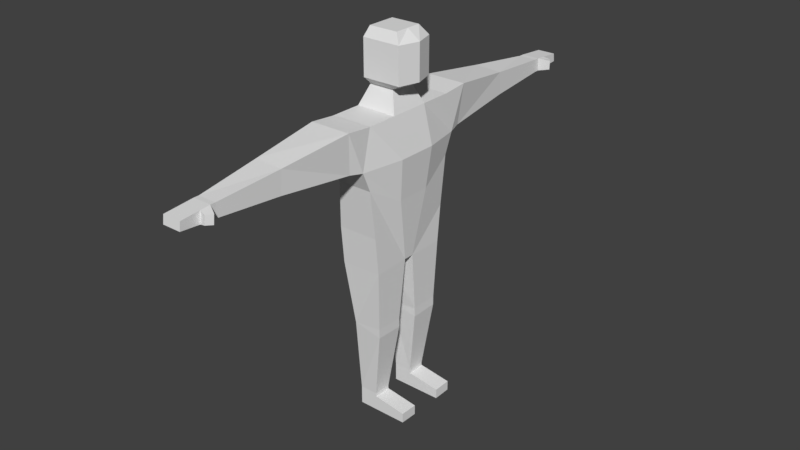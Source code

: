 # Source: testCharacter.blend  (saved by Blender 2.79.0; exported with 4.5.12 LTS)
import bpy
from mathutils import Matrix  # noqa: F401  (used for matrix-valued properties, if any)

bpy.ops.wm.read_factory_settings(use_empty=True)
scene = bpy.context.scene
scene.name = 'Scene'

# ---- collections
col_collection_1 = bpy.data.collections.new('Collection 1'); scene.collection.children.link(col_collection_1)

# ---- materials (node trees are filled in below, after node groups)
mat_material = bpy.data.materials.new('Material')
mat_material.alpha_threshold = 0.0
mat_material.use_transparent_shadow = False
mat_material.roughness = 0.5
mat_material.line_color = (0.0, 0.0, 0.0, 1.0)

# ---- material node trees

# ---- world
world_world = bpy.data.worlds.new('World'); scene.world = world_world
world_world.color = (0.05088, 0.05088, 0.05088)
world_world.use_sun_shadow = False
world_world.sun_shadow_jitter_overblur = 0.0
world_world.cycles.sampling_method = 'MANUAL'

# ---- meshes
me_cube_011 = bpy.data.meshes.new('Cube.011')
me_cube_011.from_pydata([(0.4158, 0.3314, 1.446), (0.4158, -0.3314, 1.446), (0.4158, 0.3314, 2.032), (0.4158, -0.3314, 2.032), (0.5153, -5.364e-07, 1.446), (0.5153, -5.364e-07, 2.032)], [], [(1, 4, 5, 3), (2, 5, 4, 0)])
me_cube_011.materials.append(mat_material)
me_cube_011.use_remesh_preserve_volume = False
me_cube_011.use_remesh_preserve_attributes = False
me_cube_011.use_mirror_vertex_groups = False
me_cube_011.update()
me_cube_010 = bpy.data.meshes.new('Cube.010')
me_cube_010.from_pydata([(0.3358, 0.3333, 1.0), (0.3358, -0.3333, 1.0), (-0.3358, -0.3333, 1.0), (-0.3358, 0.3333, 1.0), (0.2044, 0.2029, 1.327), (0.2044, -0.2029, 1.327), (-0.2044, -0.2029, 1.327), (-0.2044, 0.2029, 1.327), (0.4158, 0.3314, 1.446), (0.4158, -0.3314, 1.446), (-0.2186, -0.3314, 1.446), (-0.2186, 0.3314, 1.446), (0.4158, 0.3314, 2.032), (0.4158, -0.3314, 2.032), (-0.2186, -0.3314, 2.032), (-0.2186, 0.3314, 2.032), (0.3022, 0.2379, 2.184), (0.3022, -0.2379, 2.184), (-0.1772, -0.2379, 2.184), (-0.1772, 0.2379, 2.184), (0.3358, -5.364e-07, 1.0), (-0.3358, 1.788e-07, 1.0), (0.2044, -4.023e-07, 1.327), (-0.2044, 4.47e-08, 1.327), (0.5153, -5.364e-07, 1.446), (-0.2714, 1.788e-07, 1.446), (0.5153, -5.364e-07, 2.032), (-0.2714, 1.788e-07, 2.032), (0.3022, -4.47e-07, 2.184), (-0.1772, 8.941e-08, 2.184), (-0.3289, 0.3265, 1.017), (-0.3289, -0.3265, 1.017), (0.3289, -0.3265, 1.017), (0.3289, 0.3265, 1.017), (0.3289, -5.294e-07, 1.017), (-0.3289, 1.718e-07, 1.017)], [], [(35, 31, 6, 23), (31, 32, 5, 6), (34, 33, 4, 22), (33, 30, 7, 4), (4, 7, 11, 8), (22, 4, 8, 24), (6, 5, 9, 10), (23, 6, 10, 25), (10, 9, 13, 14), (25, 10, 14, 27), (8, 11, 15, 12), (14, 13, 17, 18), (27, 14, 18, 29), (12, 15, 19, 16), (26, 12, 16, 28), (28, 29, 18, 17), (16, 19, 29, 28), (13, 26, 28, 17), (15, 27, 29, 19), (11, 25, 27, 15), (7, 23, 25, 11), (5, 22, 24, 9), (32, 34, 22, 5), (30, 35, 23, 7), (3, 21, 35, 30), (1, 20, 34, 32), (0, 3, 30, 33), (20, 0, 33, 34), (2, 1, 32, 31), (21, 2, 31, 35)])
me_cube_010.materials.append(mat_material)
me_cube_010.use_remesh_preserve_volume = False
me_cube_010.use_remesh_preserve_attributes = False
me_cube_010.use_mirror_vertex_groups = False
me_cube_010.update()
me_cube_009 = bpy.data.meshes.new('Cube.009')
me_cube_009.from_pydata([(0.1519, 3.49, 0.7921), (-0.1519, 3.49, 0.7921), (0.1519, 3.508, 0.5771), (-0.1519, 3.508, 0.5771), (0.1519, 3.57, 0.7921), (-0.1519, 3.57, 0.7921), (0.1519, 3.588, 0.5771), (-0.1519, 3.588, 0.5771), (0.1519, 4.049, 0.7523), (-0.1519, 4.049, 0.7523), (0.1519, 4.066, 0.6169), (-0.1519, 4.066, 0.6169), (0.1519, 3.73, 0.7787), (-0.1519, 3.73, 0.7787), (-0.1519, 3.748, 0.5904), (0.1519, 3.748, 0.5904), (0.3229, 3.664, 0.7613), (0.316, 3.675, 0.6079), (0.261, 3.761, 0.7518), (0.2541, 3.771, 0.6174)], [], [(2, 6, 4, 0), (0, 4, 5, 1), (1, 5, 7, 3), (3, 7, 6, 2), (12, 8, 9, 13), (13, 9, 11, 14), (14, 11, 10, 15), (15, 10, 8, 12), (12, 18, 19, 15), (7, 14, 15, 6), (5, 13, 14, 7), (4, 12, 13, 5), (17, 19, 18, 16), (4, 16, 18, 12), (15, 19, 17, 6), (6, 17, 16, 4), (9, 8, 10, 11)])
me_cube_009.materials.append(mat_material)
me_cube_009.use_remesh_preserve_volume = False
me_cube_009.use_remesh_preserve_attributes = False
me_cube_009.use_mirror_vertex_groups = False
me_cube_009.update()
me_cube_008 = bpy.data.meshes.new('Cube.008')
me_cube_008.from_pydata([(0.1519, -3.49, 0.7921), (-0.1519, -3.49, 0.7921), (0.1519, -3.508, 0.5771), (-0.1519, -3.508, 0.5771), (0.1519, -3.57, 0.7921), (-0.1519, -3.57, 0.7921), (0.1519, -3.588, 0.5771), (-0.1519, -3.588, 0.5771), (0.1519, -4.049, 0.7523), (-0.1519, -4.049, 0.7523), (0.1519, -4.066, 0.6169), (-0.1519, -4.066, 0.6169), (0.1519, -3.73, 0.7787), (-0.1519, -3.73, 0.7787), (-0.1519, -3.748, 0.5904), (0.1519, -3.748, 0.5904), (0.3229, -3.664, 0.7613), (0.316, -3.675, 0.6079), (0.261, -3.761, 0.7518), (0.2541, -3.771, 0.6174)], [], [(2, 0, 4, 6), (0, 1, 5, 4), (1, 3, 7, 5), (3, 2, 6, 7), (12, 13, 9, 8), (13, 14, 11, 9), (14, 15, 10, 11), (15, 12, 8, 10), (12, 15, 19, 18), (7, 6, 15, 14), (5, 7, 14, 13), (4, 5, 13, 12), (17, 16, 18, 19), (4, 12, 18, 16), (15, 6, 17, 19), (6, 4, 16, 17), (9, 11, 10, 8)])
me_cube_008.materials.append(mat_material)
me_cube_008.use_remesh_preserve_volume = False
me_cube_008.use_remesh_preserve_attributes = False
me_cube_008.use_mirror_vertex_groups = False
me_cube_008.update()
me_cube_007 = bpy.data.meshes.new('Cube.007')
me_cube_007.from_pydata([(0.1491, 0.2728, -3.653), (-0.1491, 0.2728, -3.653), (0.1491, 0.5708, -3.647), (-0.1491, 0.5708, -3.647), (0.1491, 0.2728, -3.711), (-0.1491, 0.2728, -3.711), (0.1491, 0.5708, -3.705), (-0.1491, 0.5708, -3.705), (0.1491, 0.2728, -3.956), (-0.1491, 0.2728, -3.956), (0.1491, 0.5708, -3.95), (-0.1491, 0.5708, -3.95), (0.6933, 0.2728, -3.793), (0.6933, 0.5708, -3.788), (0.6933, 0.2728, -3.956), (0.6933, 0.5708, -3.95)], [], [(0, 4, 6, 2), (1, 5, 4, 0), (3, 7, 5, 1), (2, 6, 7, 3), (4, 12, 13, 6), (5, 9, 8, 4), (7, 11, 9, 5), (6, 10, 11, 7), (12, 14, 15, 13), (6, 13, 15, 10), (8, 14, 12, 4), (10, 15, 14, 8), (9, 11, 10, 8)])
me_cube_007.materials.append(mat_material)
me_cube_007.use_remesh_preserve_volume = False
me_cube_007.use_remesh_preserve_attributes = False
me_cube_007.use_mirror_vertex_groups = False
me_cube_007.update()
me_cube_006 = bpy.data.meshes.new('Cube.006')
me_cube_006.from_pydata([(0.1491, -0.2728, -3.653), (-0.1491, -0.2728, -3.653), (0.1491, -0.5708, -3.647), (-0.1491, -0.5708, -3.647), (0.1491, -0.2728, -3.711), (-0.1491, -0.2728, -3.711), (0.1491, -0.5708, -3.705), (-0.1491, -0.5708, -3.705), (0.1491, -0.2728, -3.956), (-0.1491, -0.2728, -3.956), (0.1491, -0.5708, -3.95), (-0.1491, -0.5708, -3.95), (0.6933, -0.2728, -3.793), (0.6933, -0.5708, -3.788), (0.6933, -0.2728, -3.956), (0.6933, -0.5708, -3.95)], [], [(0, 2, 6, 4), (1, 0, 4, 5), (3, 1, 5, 7), (2, 3, 7, 6), (4, 6, 13, 12), (5, 4, 8, 9), (7, 5, 9, 11), (6, 7, 11, 10), (12, 13, 15, 14), (6, 10, 15, 13), (8, 4, 12, 14), (10, 8, 14, 15), (9, 8, 10, 11)])
me_cube_006.materials.append(mat_material)
me_cube_006.use_remesh_preserve_volume = False
me_cube_006.use_remesh_preserve_attributes = False
me_cube_006.use_mirror_vertex_groups = False
me_cube_006.update()
me_cube_005 = bpy.data.meshes.new('Cube.005')
me_cube_005.from_pydata([(0.3358, 0.7575, -0.7711), (-0.3358, 0.7575, -0.7711), (0.3358, 0.08622, -1.37), (-0.3358, 0.08622, -1.37), (0.3055, 0.1887, -2.376), (-0.2025, 0.2241, -2.452), (0.3055, 0.655, -2.364), (-0.2025, 0.6196, -2.441), (0.3055, 0.1887, -2.529), (0.3055, 0.655, -2.517), (0.1491, 0.2728, -3.653), (-0.1491, 0.2728, -3.653), (0.1491, 0.5708, -3.647), (-0.1491, 0.5708, -3.647), (-0.3331, 0.08898, -1.392), (0.3352, 0.08827, -1.391), (-0.3331, 0.7075, -1.379), (0.3352, 0.6975, -1.378)], [], [(14, 5, 4, 15), (16, 7, 5, 14), (17, 6, 7, 16), (15, 4, 6, 17), (6, 9, 7), (4, 8, 9, 6), (5, 8, 4), (8, 10, 12, 9), (5, 11, 10, 8), (7, 13, 11, 5), (9, 12, 13, 7), (2, 15, 17, 0), (0, 17, 16, 1), (1, 16, 14, 3), (3, 14, 15, 2)])
me_cube_005.materials.append(mat_material)
me_cube_005.use_remesh_preserve_volume = False
me_cube_005.use_remesh_preserve_attributes = False
me_cube_005.use_mirror_vertex_groups = False
me_cube_005.update()
me_cube_004 = bpy.data.meshes.new('Cube.004')
me_cube_004.from_pydata([(0.3358, -0.7575, -0.7711), (-0.3358, -0.7575, -0.7711), (0.3358, -0.08622, -1.37), (-0.3358, -0.08622, -1.37), (0.3055, -0.1887, -2.376), (-0.2025, -0.2241, -2.452), (0.3055, -0.655, -2.364), (-0.2025, -0.6196, -2.441), (0.3055, -0.1887, -2.529), (0.3055, -0.655, -2.517), (0.1491, -0.2728, -3.653), (-0.1491, -0.2728, -3.653), (0.1491, -0.5708, -3.647), (-0.1491, -0.5708, -3.647), (-0.3325, -0.08967, -1.397), (0.335, -0.08878, -1.396), (-0.3325, -0.7071, -1.385), (0.335, -0.6972, -1.383)], [], [(14, 15, 4, 5), (16, 14, 5, 7), (17, 16, 7, 6), (15, 17, 6, 4), (6, 7, 9), (4, 6, 9, 8), (5, 4, 8), (8, 9, 12, 10), (5, 8, 10, 11), (7, 5, 11, 13), (9, 7, 13, 12), (2, 0, 17, 15), (0, 1, 16, 17), (1, 3, 14, 16), (3, 2, 15, 14)])
me_cube_004.materials.append(mat_material)
me_cube_004.use_remesh_preserve_volume = False
me_cube_004.use_remesh_preserve_attributes = False
me_cube_004.use_mirror_vertex_groups = False
me_cube_004.update()
me_cube_003 = bpy.data.meshes.new('Cube.003')
me_cube_003.from_pydata([(0.3358, 0.8474, 1.0), (-0.3358, 0.8474, 1.0), (0.3358, 1.0, 0.3563), (-0.3358, 1.0, 0.3563), (0.3358, 1.276, 1.039), (-0.3358, 1.276, 1.039), (0.2813, 1.215, 0.3859), (-0.3343, 1.215, 0.3859), (0.1986, 2.409, 0.8765), (-0.2546, 2.438, 0.8954), (0.1972, 2.436, 0.5019), (-0.2546, 2.467, 0.4848), (0.1519, 3.49, 0.7921), (-0.1519, 3.49, 0.7921), (0.1519, 3.508, 0.5771), (-0.1519, 3.508, 0.5771), (-0.2586, 2.404, 0.4799), (-0.2587, 2.38, 0.9026)], [], [(0, 4, 5, 1), (0, 2, 4), (1, 5, 3), (3, 7, 6, 2), (4, 2, 6), (3, 5, 7), (9, 13, 15, 11), (11, 15, 14, 10), (10, 14, 12, 8), (8, 12, 13, 9), (16, 11, 10), (17, 9, 11, 16), (8, 9, 17), (4, 8, 17, 5), (5, 17, 16, 7), (7, 16, 10, 6), (6, 10, 8, 4)])
me_cube_003.materials.append(mat_material)
me_cube_003.use_remesh_preserve_volume = False
me_cube_003.use_remesh_preserve_attributes = False
me_cube_003.use_mirror_vertex_groups = False
me_cube_003.update()
me_cube_002 = bpy.data.meshes.new('Cube.002')
me_cube_002.from_pydata([(0.3356, 0.007598, -0.0006975), (-0.336, 0.007599, -0.0006975), (0.3356, -0.145, -0.6444), (-0.336, -0.145, -0.6444), (0.3356, -0.4212, 0.03864), (-0.336, -0.4212, 0.03864), (0.2811, -0.3598, -0.6148), (-0.3345, -0.3598, -0.6148), (0.1984, -1.554, -0.1242), (-0.2548, -1.583, -0.1053), (0.197, -1.581, -0.4988), (-0.2548, -1.612, -0.5159), (0.1517, -2.635, -0.2086), (-0.1521, -2.635, -0.2086), (0.1517, -2.653, -0.4236), (-0.1521, -2.653, -0.4236), (-0.2588, -1.549, -0.5208), (-0.2589, -1.525, -0.09812)], [], [(0, 1, 5, 4), (0, 4, 2), (1, 3, 5), (3, 2, 6, 7), (4, 6, 2), (3, 7, 5), (9, 11, 15, 13), (11, 10, 14, 15), (10, 8, 12, 14), (8, 9, 13, 12), (16, 10, 11), (17, 16, 11, 9), (8, 17, 9), (4, 5, 17, 8), (5, 7, 16, 17), (7, 6, 10, 16), (6, 4, 8, 10)])
me_cube_002.materials.append(mat_material)
me_cube_002.use_remesh_preserve_volume = False
me_cube_002.use_remesh_preserve_attributes = False
me_cube_002.use_mirror_vertex_groups = False
me_cube_002.update()
me_cube = bpy.data.meshes.new('Cube')
me_cube.from_pydata([(0.3358, 0.7575, -0.7711), (0.3358, -0.7575, -0.7711), (-0.3358, -0.7575, -0.7711), (-0.3358, 0.7575, -0.7711), (0.3358, 0.8474, 1.0), (0.3358, -0.8474, 1.0), (-0.3358, -0.8474, 1.0), (-0.3358, 0.8474, 1.0), (0.3358, 1.0, 0.3563), (0.3358, -1.0, 0.3563), (-0.3358, -1.0, 0.3563), (-0.3358, 1.0, 0.3563), (0.3358, 0.8591, 0.02405), (0.3358, -0.8591, 0.02405), (-0.2441, -0.8591, 0.02405), (-0.2441, 0.8591, 0.02405), (0.3358, 0.08622, -1.37), (0.3358, -0.08622, -1.37), (-0.3358, -0.08622, -1.37), (-0.3358, 0.08622, -1.37), (0.3358, 0.3333, 1.0), (0.3358, -0.3333, 1.0), (-0.3358, -0.3333, 1.0), (-0.3358, 0.3333, 1.0), (-0.3671, -0.3333, 0.5312), (-0.3671, 0.3333, 0.5312), (0.4888, 0.3333, 0.3799), (0.4888, -0.3333, 0.3799), (0.4206, 0.2864, -0.3004), (0.4206, -0.2864, -0.3004), (-0.3117, -0.2864, -0.2074), (-0.3117, 0.2864, -0.2074)], [], [(21, 22, 6, 5), (27, 21, 5, 9), (1, 13, 14, 2), (25, 23, 7, 11), (12, 0, 3, 15), (17, 29, 13, 1), (31, 25, 11, 15), (13, 9, 10, 14), (29, 27, 9, 13), (19, 31, 15, 3), (8, 12, 15, 11), (2, 14, 30, 18), (18, 30, 31, 19), (12, 8, 26, 28), (28, 26, 27, 29), (14, 10, 24, 30), (30, 24, 25, 31), (0, 12, 28, 16), (16, 28, 29, 17), (10, 6, 22, 24), (24, 22, 23, 25), (8, 4, 20, 26), (26, 20, 21, 27), (4, 7, 23, 20), (16, 17, 18, 19)])
me_cube.materials.append(mat_material)
me_cube.use_remesh_preserve_volume = False
me_cube.use_remesh_preserve_attributes = False
me_cube.use_mirror_vertex_groups = False
me_cube.update()
arm_characterarmature = bpy.data.armatures.new('CharacterArmature')  # bones are not reproduced

# ---- objects
ob_armature = bpy.data.objects.new('Armature', arm_characterarmature)
ob_face = bpy.data.objects.new('Face', me_cube_011)
ob_head = bpy.data.objects.new('Head', me_cube_010)
ob_left_hand = bpy.data.objects.new('Left Hand', me_cube_009)
ob_right_hand = bpy.data.objects.new('Right Hand', me_cube_008)
ob_left_foot = bpy.data.objects.new('Left Foot', me_cube_007)
ob_right_foot = bpy.data.objects.new('Right Foot', me_cube_006)
ob_left_leg = bpy.data.objects.new('Left Leg', me_cube_005)
ob_right_leg = bpy.data.objects.new('Right Leg', me_cube_004)
ob_left_arm = bpy.data.objects.new('Left Arm', me_cube_003)
ob_right_arm = bpy.data.objects.new('Right Arm', me_cube_002)
ob_torso = bpy.data.objects.new('Torso', me_cube)

# ---- transforms, parenting, visibility, modifiers, constraints
ob_armature.location = (0.0, 0.0, 2.952)
ob_armature.show_in_front = True
ob_armature.lineart.crease_threshold = 0.0
ob_face.location = (0.0, 0.0, 3.975)
ob_face.lock_rotations_4d = False
ob_face.empty_display_type = 'ARROWS'
ob_face.lineart.crease_threshold = 0.0
_vg = ob_face.vertex_groups.new(name='Head')
_vg.add([0, 1, 2, 3, 4, 5], 1.0, 'REPLACE')
_m = ob_face.modifiers.new('Armature', 'ARMATURE')
_m.object = ob_armature
ob_head.location = (0.0, 0.0, 3.975)
ob_head.lock_rotations_4d = False
ob_head.empty_display_type = 'ARROWS'
ob_head.lineart.crease_threshold = 0.0
_vg = ob_head.vertex_groups.new(name='Neck')
_vg.add([4, 5, 6, 7, 22, 23, 30, 31, 32, 33, 34, 35], 1.0, 'REPLACE')
_vg = ob_head.vertex_groups.new(name='Head')
_vg.add([4, 5, 6, 7, 8, 9, 10, 11, 12, 13, 14, 15, 16, 17, 18, 19, 22, 23, 24, 25, 26, 27, 28, 29], 1.0, 'REPLACE')
_vg = ob_head.vertex_groups.new(name='Neck Base')
_vg.add([0, 1, 2, 3, 20, 21, 30, 31, 32, 33, 34, 35], 1.0, 'REPLACE')
_m = ob_head.modifiers.new('Armature', 'ARMATURE')
_m.object = ob_armature
ob_left_hand.location = (0.0, 0.0, 3.975)
ob_left_hand.lock_rotations_4d = False
ob_left_hand.empty_display_type = 'ARROWS'
ob_left_hand.lineart.crease_threshold = 0.0
_vg = ob_left_hand.vertex_groups.new(name='Left Hand')
_vg.add([4, 5, 6, 7, 12, 13, 14, 15], 1.0, 'REPLACE')
_vg = ob_left_hand.vertex_groups.new(name='Left Fingers')
_vg.add([8, 9, 10, 11, 12, 13, 14, 15], 1.0, 'REPLACE')
_vg = ob_left_hand.vertex_groups.new(name='Left Thumb')
_vg.add([4, 6, 12, 15, 16, 17, 18, 19], 1.0, 'REPLACE')
_vg = ob_left_hand.vertex_groups.new(name='Left Wrist')
_vg.add([0, 1, 2, 3, 4, 5, 6, 7], 1.0, 'REPLACE')
_m = ob_left_hand.modifiers.new('Armature', 'ARMATURE')
_m.object = ob_armature
ob_right_hand.location = (0.0, 0.0, 3.975)
ob_right_hand.lock_rotations_4d = False
ob_right_hand.empty_display_type = 'ARROWS'
ob_right_hand.lineart.crease_threshold = 0.0
_vg = ob_right_hand.vertex_groups.new(name='Right Hand')
_vg.add([4, 5, 6, 7, 12, 13, 14, 15], 1.0, 'REPLACE')
_vg = ob_right_hand.vertex_groups.new(name='Right Fingers')
_vg.add([8, 9, 10, 11, 12, 13, 14, 15], 1.0, 'REPLACE')
_vg = ob_right_hand.vertex_groups.new(name='Right Thumb')
_vg.add([4, 6, 12, 15, 16, 17, 18, 19], 1.0, 'REPLACE')
_vg = ob_right_hand.vertex_groups.new(name='Right Wrist')
_vg.add([0, 1, 2, 3, 4, 5, 6, 7], 1.0, 'REPLACE')
_m = ob_right_hand.modifiers.new('Armature', 'ARMATURE')
_m.object = ob_armature
ob_left_foot.location = (0.0, 0.0, 3.975)
ob_left_foot.lock_rotations_4d = False
ob_left_foot.empty_display_type = 'ARROWS'
ob_left_foot.lineart.crease_threshold = 0.0
_vg = ob_left_foot.vertex_groups.new(name='Left Foot')
_vg.add([4, 5, 6, 7, 8, 9, 10, 11, 12, 13, 14, 15], 1.0, 'REPLACE')
_vg = ob_left_foot.vertex_groups.new(name='Left Ankle')
_vg.add([0, 1, 2, 3, 4, 5, 6, 7], 1.0, 'REPLACE')
_m = ob_left_foot.modifiers.new('Armature', 'ARMATURE')
_m.object = ob_armature
ob_right_foot.location = (0.0, 0.0, 3.975)
ob_right_foot.lock_rotations_4d = False
ob_right_foot.empty_display_type = 'ARROWS'
ob_right_foot.lineart.crease_threshold = 0.0
_vg = ob_right_foot.vertex_groups.new(name='Right Foot')
_vg.add([4, 5, 6, 7, 8, 9, 10, 11, 12, 13, 14, 15], 1.0, 'REPLACE')
_vg = ob_right_foot.vertex_groups.new(name='Right Ankle')
_vg.add([0, 1, 2, 3, 4, 5, 6, 7], 1.0, 'REPLACE')
_m = ob_right_foot.modifiers.new('Armature', 'ARMATURE')
_m.object = ob_armature
ob_left_leg.location = (0.0, 0.0, 3.975)
ob_left_leg.lock_rotations_4d = False
ob_left_leg.empty_display_type = 'ARROWS'
ob_left_leg.lineart.crease_threshold = 0.0
_vg = ob_left_leg.vertex_groups.new(name='Left Leg Upper')
_vg.add([4, 5, 6, 7, 14, 15, 16, 17], 1.0, 'REPLACE')
_vg = ob_left_leg.vertex_groups.new(name='Left Leg Lower')
for _i, _w in zip([5, 7, 8, 9, 10, 11, 12, 13, 14, 16], [1.0, 1.0, 1.0, 1.0, 1.0, 1.0, 1.0, 1.0, 0.5, 0.5]): _vg.add([_i], _w, 'REPLACE')
_vg = ob_left_leg.vertex_groups.new(name='Left Hip')
_vg.add([0, 1, 2, 3, 14, 15, 16, 17], 1.0, 'REPLACE')
_m = ob_left_leg.modifiers.new('Armature', 'ARMATURE')
_m.object = ob_armature
ob_right_leg.location = (0.0, 0.0, 3.975)
ob_right_leg.lock_rotations_4d = False
ob_right_leg.empty_display_type = 'ARROWS'
ob_right_leg.lineart.crease_threshold = 0.0
_vg = ob_right_leg.vertex_groups.new(name='Right Leg Upper')
_vg.add([4, 5, 6, 7, 14, 15, 16, 17], 1.0, 'REPLACE')
_vg = ob_right_leg.vertex_groups.new(name='Right Leg Lower')
for _i, _w in zip([5, 7, 8, 9, 10, 11, 12, 13, 14, 16], [1.0, 1.0, 1.0, 1.0, 1.0, 1.0, 1.0, 1.0, 0.5, 0.5]): _vg.add([_i], _w, 'REPLACE')
_vg = ob_right_leg.vertex_groups.new(name='Right Hip')
_vg.add([0, 1, 2, 3, 14, 15, 16, 17], 1.0, 'REPLACE')
_m = ob_right_leg.modifiers.new('Armature', 'ARMATURE')
_m.object = ob_armature
ob_left_arm.location = (0.0, 0.0, 3.975)
ob_left_arm.lock_rotations_4d = False
ob_left_arm.empty_display_type = 'ARROWS'
ob_left_arm.lineart.crease_threshold = 0.0
_vg = ob_left_arm.vertex_groups.new(name='Left Arm Upper')
for _i, _w in zip([4, 5, 6, 7, 8, 10, 16, 17], [1.0, 1.0, 1.0, 1.0, 1.0, 1.0, 0.5, 0.5]): _vg.add([_i], _w, 'REPLACE')
_vg = ob_left_arm.vertex_groups.new(name='Left Arm Lower')
_vg.add([8, 9, 10, 11, 12, 13, 14, 15], 1.0, 'REPLACE')
_vg = ob_left_arm.vertex_groups.new(name='Left Shoulder')
_vg.add([0, 1, 2, 3, 4, 5, 6, 7], 1.0, 'REPLACE')
_m = ob_left_arm.modifiers.new('Armature', 'ARMATURE')
_m.object = ob_armature
ob_right_arm.location = (0.0001853, -0.855, 4.975)
ob_right_arm.lock_rotations_4d = False
ob_right_arm.empty_display_type = 'ARROWS'
ob_right_arm.lineart.crease_threshold = 0.0
_vg = ob_right_arm.vertex_groups.new(name='Right Arm Upper')
for _i, _w in zip([4, 5, 6, 7, 8, 10, 16, 17], [1.0, 1.0, 1.0, 1.0, 1.0, 1.0, 0.5, 0.5]): _vg.add([_i], _w, 'REPLACE')
_vg = ob_right_arm.vertex_groups.new(name='Right Arm Lower')
_vg.add([8, 9, 10, 11, 12, 13, 14, 15], 1.0, 'REPLACE')
_vg = ob_right_arm.vertex_groups.new(name='Right Shoulder')
_vg.add([0, 1, 2, 3, 4, 5, 6, 7], 1.0, 'REPLACE')
_m = ob_right_arm.modifiers.new('Armature', 'ARMATURE')
_m.object = ob_armature
ob_torso.location = (0.0, 0.0, 3.975)
ob_torso.lock_rotations_4d = False
ob_torso.empty_display_type = 'ARROWS'
ob_torso.lineart.crease_threshold = 0.0
_vg = ob_torso.vertex_groups.new(name='Chest')
_vg.add([4, 5, 6, 7, 8, 9, 10, 11, 12, 13, 14, 15, 20, 21, 22, 23, 24, 25, 26, 27, 28, 29, 30, 31], 1.0, 'REPLACE')
_vg = ob_torso.vertex_groups.new(name='Torso')
_vg.add([0, 1, 2, 3, 12, 13, 14, 15, 16, 17, 18, 19, 28, 29, 30, 31], 1.0, 'REPLACE')
_m = ob_torso.modifiers.new('Armature', 'ARMATURE')
_m.object = ob_armature

# ---- collection membership
col_collection_1.objects.link(ob_armature)
col_collection_1.objects.link(ob_face)
col_collection_1.objects.link(ob_head)
col_collection_1.objects.link(ob_left_hand)
col_collection_1.objects.link(ob_right_hand)
col_collection_1.objects.link(ob_left_foot)
col_collection_1.objects.link(ob_right_foot)
col_collection_1.objects.link(ob_left_leg)
col_collection_1.objects.link(ob_right_leg)
col_collection_1.objects.link(ob_left_arm)
col_collection_1.objects.link(ob_right_arm)
col_collection_1.objects.link(ob_torso)

# ---- scene / render settings (as saved in the file)
scene.frame_start = 0; scene.frame_end = 200; scene.frame_set(0)
scene.render.engine = 'BLENDER_EEVEE_NEXT'
scene.render.resolution_percentage = 50
scene.render.fps = 60
scene.render.dither_intensity = 0.0
scene.cycles.use_denoising = False
scene.cycles.samples = 128
scene.cycles.sampling_pattern = 'TABULATED_SOBOL'
scene.cycles.use_adaptive_sampling = False
scene.cycles.use_light_tree = False
scene.cycles.blur_glossy = 0.0
scene.cycles.sample_clamp_indirect = 0.0
scene.view_settings.view_transform = 'Standard'
bpy.context.view_layer.update()

# ---- added for rendering (the .blend has no active camera and no usable light): camera, sun
cam_auto = bpy.data.cameras.new('AutoCamera')
cam_auto.lens = 50.0
cam_auto.sensor_width = 36.0
cam_auto.clip_end = 1000.0
ob_auto_camera = bpy.data.objects.new('AutoCamera', cam_auto)
scene.collection.objects.link(ob_auto_camera)
ob_auto_camera.location = (9.64233, -11.3751, 10.6719)
ob_auto_camera.rotation_euler = (1.09748, -7.21219e-08, 0.694738)
scene.camera = ob_auto_camera
light_auto_sun = bpy.data.lights.new('AutoSun', 'SUN')
light_auto_sun.energy = 3.0
light_auto_sun.angle = 0.0523599
ob_auto_sun = bpy.data.objects.new('AutoSun', light_auto_sun)
scene.collection.objects.link(ob_auto_sun)
ob_auto_sun.rotation_euler = (0.872665, 0.174533, 0.523599)
bpy.context.view_layer.update()
